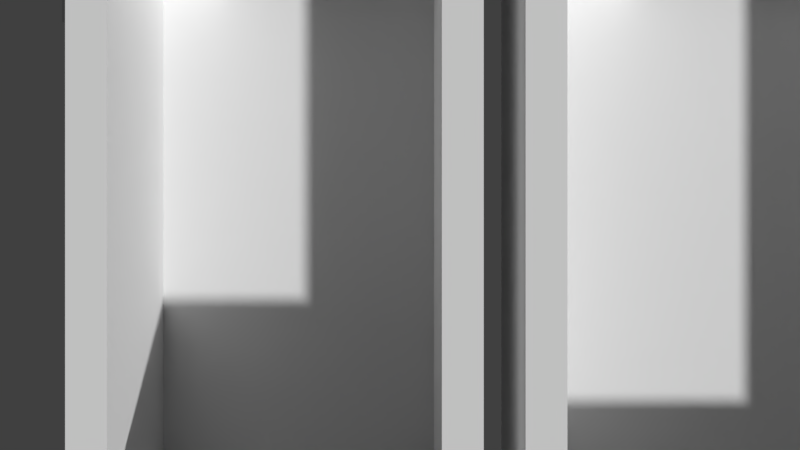 # Source: scale_refs.blend  (saved by Blender 2.78.0; exported with 4.5.12 LTS)
import bpy
from mathutils import Matrix  # noqa: F401  (used for matrix-valued properties, if any)

bpy.ops.wm.read_factory_settings(use_empty=True)
scene = bpy.context.scene
scene.name = 'Scene'

# ---- collections
col_collection_1 = bpy.data.collections.new('Collection 1'); scene.collection.children.link(col_collection_1)

# ---- world
world_world = bpy.data.worlds.new('World'); scene.world = world_world
world_world.color = (0.05088, 0.05088, 0.05088)
world_world.use_sun_shadow = False
world_world.sun_shadow_jitter_overblur = 0.0
world_world.cycles.sampling_method = 'MANUAL'

# ---- cameras
cam_camera = bpy.data.cameras.new('Camera')
cam_camera.clip_end = 100.0
cam_camera.lens = 35.0
cam_camera.sensor_width = 32.0
cam_camera.sensor_height = 18.0
cam_camera.ortho_scale = 7.314
cam_camera.dof.focus_distance = 0.0

# ---- meshes
me_plane_014 = bpy.data.meshes.new('Plane.014')
me_plane_014.from_pydata([(-1.0, -1.0, 0.0), (14.0, -1.0, 0.0), (-1.0, 6.0, 0.0), (14.0, 6.0, 0.0)], [], [(0, 1, 3, 2)])
me_plane_014.use_remesh_preserve_volume = False
me_plane_014.use_remesh_preserve_attributes = False
me_plane_014.use_mirror_vertex_groups = False
me_plane_014.update()
me_plane_013 = bpy.data.meshes.new('Plane.013')
me_plane_013.from_pydata([(-1.0, -1.0, 0.0), (1.0, -1.0, 0.0), (-1.0, 1.0, 0.0), (1.0, 1.0, 0.0), (-2.0, -1.0, 0.0), (-2.0, 1.0, 0.0), (2.0, -1.0, 0.0), (2.0, 1.0, 0.0), (-1.0, 2.0, 0.0), (1.0, 2.0, 0.0), (-1.0, -2.0, 0.0), (1.0, -2.0, 0.0), (-1.0, 0.0, 0.0), (0.0, -1.0, 0.0), (1.0, 0.0, 0.0), (0.0, 1.0, 0.0), (-1.0, -0.5, 0.0), (0.5, -1.0, 0.0), (1.0, 0.5, 0.0), (-0.5, 1.0, 0.0), (-1.0, 0.5, 0.0), (-0.5, -1.0, 0.0), (1.0, -0.5, 0.0), (0.5, 1.0, 0.0), (0.0, 0.5, 0.0), (0.0, -0.5, 0.0), (-0.5, 0.0, 0.0), (0.5, 0.0, 0.0), (0.5, -0.5, 0.0), (-0.5, -0.5, 0.0), (-0.5, 0.5, 0.0), (0.5, 0.5, 0.0)], [], [(31, 18, 3, 23), (0, 16, 12, 20, 2, 5, 4), (3, 18, 14, 22, 1, 6, 7), (2, 19, 15, 23, 3, 9, 8), (1, 17, 13, 21, 0, 10, 11), (30, 24, 15, 19), (28, 22, 14, 27), (13, 17, 28, 25), (17, 1, 22, 28), (16, 29, 26, 12), (0, 21, 29, 16), (21, 13, 25, 29), (20, 30, 19, 2), (12, 26, 30, 20), (24, 31, 23, 15), (27, 14, 18, 31)])
me_plane_013.use_remesh_preserve_volume = False
me_plane_013.use_remesh_preserve_attributes = False
me_plane_013.use_mirror_vertex_groups = False
me_plane_013.update()
me_plane_012 = bpy.data.meshes.new('Plane.012')
me_plane_012.from_pydata([(-1.0, -1.0, 0.0), (1.0, -1.0, 0.0), (-1.0, 1.0, 0.0), (1.0, 1.0, 0.0), (-2.0, -1.0, 0.0), (-2.0, 1.0, 0.0), (2.0, -1.0, 0.0), (2.0, 1.0, 0.0), (-1.0, 2.0, 0.0), (1.0, 2.0, 0.0), (-1.0, -2.0, 0.0), (1.0, -2.0, 0.0), (-1.0, 0.0, 0.0), (0.0, -1.0, 0.0), (1.0, 0.0, 0.0), (0.0, 1.0, 0.0), (-1.0, -0.5, 0.0), (0.5, -1.0, 0.0), (1.0, 0.5, 0.0), (-0.5, 1.0, 0.0), (-1.0, 0.5, 0.0), (-0.5, -1.0, 0.0), (1.0, -0.5, 0.0), (0.5, 1.0, 0.0), (0.0, 0.5, 0.0), (0.0, -0.5, 0.0), (-0.5, 0.0, 0.0), (0.5, 0.0, 0.0), (0.5, -0.5, 0.0), (-0.5, -0.5, 0.0), (-0.5, 0.5, 0.0), (0.5, 0.5, 0.0)], [], [(31, 18, 3, 23), (0, 16, 12, 20, 2, 5, 4), (3, 18, 14, 22, 1, 6, 7), (2, 19, 15, 23, 3, 9, 8), (1, 17, 13, 21, 0, 10, 11), (30, 24, 15, 19), (28, 22, 14, 27), (13, 17, 28, 25), (17, 1, 22, 28), (16, 29, 26, 12), (0, 21, 29, 16), (21, 13, 25, 29), (20, 30, 19, 2), (12, 26, 30, 20), (24, 31, 23, 15), (27, 14, 18, 31)])
me_plane_012.use_remesh_preserve_volume = False
me_plane_012.use_remesh_preserve_attributes = False
me_plane_012.use_mirror_vertex_groups = False
me_plane_012.update()
me_plane_011 = bpy.data.meshes.new('Plane.011')
me_plane_011.from_pydata([(-1.0, -1.0, 0.0), (1.0, -1.0, 0.0), (-1.0, 1.0, 0.0), (1.0, 1.0, 0.0), (-2.0, -1.0, 0.0), (-2.0, 1.0, 0.0), (2.0, -1.0, 0.0), (2.0, 1.0, 0.0), (-1.0, 2.0, 0.0), (1.0, 2.0, 0.0), (-1.0, -2.0, 0.0), (1.0, -2.0, 0.0)], [], [(0, 1, 3, 2), (0, 2, 5, 4), (3, 1, 6, 7), (2, 3, 9, 8), (1, 0, 10, 11)])
me_plane_011.use_remesh_preserve_volume = False
me_plane_011.use_remesh_preserve_attributes = False
me_plane_011.use_mirror_vertex_groups = False
me_plane_011.update()
me_plane_010 = bpy.data.meshes.new('Plane.010')
me_plane_010.from_pydata([(-1.0, -1.0, 0.0), (1.0, -1.0, 0.0), (-1.0, 1.0, 0.0), (1.0, 1.0, 0.0), (-2.0, -1.0, 0.0), (-2.0, 1.0, 0.0), (2.0, -1.0, 0.0), (2.0, 1.0, 0.0), (-1.0, 2.0, 0.0), (1.0, 2.0, 0.0), (-1.0, -2.0, 0.0), (1.0, -2.0, 0.0)], [], [(0, 1, 3, 2), (0, 2, 5, 4), (3, 1, 6, 7), (2, 3, 9, 8), (1, 0, 10, 11)])
me_plane_010.use_remesh_preserve_volume = False
me_plane_010.use_remesh_preserve_attributes = False
me_plane_010.use_mirror_vertex_groups = False
me_plane_010.update()
me_plane_009 = bpy.data.meshes.new('Plane.009')
me_plane_009.from_pydata([(-1.0, 1.0, 0.0), (14.0, 1.0, 0.0), (-1.0, 7.0, 0.0), (14.0, 7.0, 0.0), (-1.0, -6.0, 0.0), (14.0, -6.0, 0.0), (-1.0, 0.0, 0.0), (14.0, 0.0, 0.0)], [], [(0, 1, 3, 2), (4, 5, 7, 6)])
me_plane_009.use_remesh_preserve_volume = False
me_plane_009.use_remesh_preserve_attributes = False
me_plane_009.use_mirror_vertex_groups = False
me_plane_009.update()
me_plane_007 = bpy.data.meshes.new('Plane.007')
me_plane_007.from_pydata([(-1.0, -1.0, 0.0), (14.0, -1.0, 0.0), (-1.0, 3.0, 0.0), (14.0, 3.0, 0.0), (-1.0, 4.0, 0.0), (14.0, 4.0, 0.0), (-1.0, 8.0, 0.0), (14.0, 8.0, 0.0)], [], [(0, 1, 3, 2), (4, 5, 7, 6)])
me_plane_007.use_remesh_preserve_volume = False
me_plane_007.use_remesh_preserve_attributes = False
me_plane_007.use_mirror_vertex_groups = False
me_plane_007.update()
me_plane_006 = bpy.data.meshes.new('Plane.006')
me_plane_006.from_pydata([(-1.0, -5.0, 0.0), (14.0, -5.0, 0.0), (-1.0, 6.0, 0.0), (14.0, 6.0, 0.0)], [], [(0, 1, 3, 2)])
me_plane_006.use_remesh_preserve_volume = False
me_plane_006.use_remesh_preserve_attributes = False
me_plane_006.use_mirror_vertex_groups = False
me_plane_006.update()
me_plane_005 = bpy.data.meshes.new('Plane.005')
me_plane_005.from_pydata([(-1.0, -1.0, 0.0), (14.0, -1.0, 0.0), (-1.0, 6.0, 0.0), (14.0, 6.0, 0.0)], [], [(0, 1, 3, 2)])
me_plane_005.use_remesh_preserve_volume = False
me_plane_005.use_remesh_preserve_attributes = False
me_plane_005.use_mirror_vertex_groups = False
me_plane_005.update()
me_plane_004 = bpy.data.meshes.new('Plane.004')
me_plane_004.from_pydata([(-1.0, -1.0, 0.0), (0.0, -1.0, 0.0), (-1.0, 1.0, 0.0), (0.0, 1.0, 0.0)], [], [(0, 1, 3, 2)])
me_plane_004.use_remesh_preserve_volume = False
me_plane_004.use_remesh_preserve_attributes = False
me_plane_004.use_mirror_vertex_groups = False
me_plane_004.update()
me_plane_003 = bpy.data.meshes.new('Plane.003')
me_plane_003.from_pydata([(-4.0, -10.0, 0.0), (6.0, -10.0, 0.0), (-4.0, 7.0, 0.0), (6.0, 7.0, 0.0), (-5.0, -10.0, 0.0), (-5.0, 7.0, 0.0), (7.0, -10.0, 0.0), (7.0, 7.0, 0.0), (-4.0, -11.0, 0.0), (-5.0, -11.0, 0.0), (6.0, -11.0, 0.0), (7.0, -11.0, 0.0), (-4.0, -11.0, 0.0), (6.0, -11.0, 0.0), (-4.0, 8.0, 0.0), (6.0, 8.0, 0.0), (-5.0, 8.0, 0.0), (7.0, 8.0, 0.0), (-1.0, 7.0, 0.0), (-1.0, 8.0, 0.0), (3.0, 7.0, 0.0), (3.0, 8.0, 0.0), (-4.0, 7.0, 5.0), (-4.0, -10.0, 5.0), (6.0, -10.0, 5.0), (6.0, 7.0, 5.0), (-5.0, 7.0, 5.0), (-5.0, -10.0, 5.0), (7.0, -10.0, 5.0), (7.0, 7.0, 5.0), (-5.0, -11.0, 5.0), (-4.0, -11.0, 5.0), (6.0, -11.0, 5.0), (7.0, -11.0, 5.0), (-4.0, -11.0, 5.0), (6.0, -11.0, 5.0), (-4.0, 8.0, 5.0), (-5.0, 8.0, 5.0), (7.0, 8.0, 5.0), (6.0, 8.0, 5.0), (-1.0, 7.0, 5.0), (-1.0, 8.0, 5.0), (3.0, 8.0, 5.0), (3.0, 7.0, 5.0)], [], [(0, 1, 3, 2), (13, 1, 24, 35), (3, 1, 24, 25), (12, 13, 35, 34), (1, 0, 23, 24), (16, 5, 26, 37), (15, 21, 42, 39), (1, 10, 32, 24), (0, 2, 22, 23), (7, 17, 38, 29), (23, 22, 26, 27), (25, 24, 28, 29), (23, 27, 30, 31), (28, 24, 32, 33), (24, 23, 34, 35), (25, 29, 38, 39), (26, 22, 36, 37), (36, 22, 40, 41), (25, 39, 42, 43), (9, 8, 31, 30), (18, 19, 41, 40), (0, 12, 34, 23), (8, 0, 23, 31), (19, 14, 36, 41), (5, 4, 27, 26), (14, 16, 37, 36), (4, 9, 30, 27), (2, 18, 40, 22), (17, 15, 39, 38), (10, 11, 33, 32), (21, 20, 43, 42), (11, 6, 28, 33), (20, 3, 25, 43), (6, 7, 29, 28)])
me_plane_003.use_remesh_preserve_volume = False
me_plane_003.use_remesh_preserve_attributes = False
me_plane_003.use_mirror_vertex_groups = False
me_plane_003.update()
me_plane_001 = bpy.data.meshes.new('Plane.001')
me_plane_001.from_pydata([(-1.0, -7.0, 0.0), (0.0, -7.0, 0.0), (-1.0, 7.0, 0.0), (0.0, 7.0, 0.0), (8.0, -7.0, 0.0), (8.0, 7.0, 0.0), (9.0, -7.0, 0.0), (9.0, 7.0, 0.0), (-1.0, 8.0, 0.0), (0.0, 8.0, 0.0), (8.0, 8.0, 0.0), (9.0, 8.0, 0.0), (-1.0, -8.0, 0.0), (0.0, -8.0, 0.0), (8.0, -8.0, 0.0), (9.0, -8.0, 0.0), (6.0, 7.0, 0.0), (6.0, 8.0, 0.0), (2.0, 7.0, 0.0), (2.0, 8.0, 0.0), (-1.0, 7.0, 5.0), (-1.0, -7.0, 5.0), (0.0, -7.0, 5.0), (0.0, 7.0, 5.0), (8.0, -7.0, 5.0), (8.0, 7.0, 5.0), (2.0, 7.0, 5.0), (9.0, -7.0, 5.0), (9.0, 7.0, 5.0), (0.0, 8.0, 5.0), (-1.0, 8.0, 5.0), (2.0, 8.0, 5.0), (9.0, 8.0, 5.0), (8.0, 8.0, 5.0), (-1.0, -8.0, 5.0), (0.0, -8.0, 5.0), (8.0, -8.0, 5.0), (9.0, -8.0, 5.0), (6.0, 7.0, 5.0), (6.0, 8.0, 5.0)], [], [(1, 3, 23, 22), (3, 1, 4, 5, 16, 18), (16, 5, 25, 38), (8, 2, 20, 30), (0, 12, 34, 21), (2, 0, 21, 20), (6, 7, 28, 27), (18, 19, 31, 26), (7, 11, 32, 28), (21, 22, 23, 20), (4, 1, 22, 24), (19, 18, 16, 17), (25, 24, 27, 28), (25, 28, 32, 33), (23, 26, 31, 29), (20, 23, 29, 30), (27, 24, 36, 37), (24, 22, 35, 36), (22, 21, 34, 35), (39, 38, 25, 33), (12, 13, 35, 34), (9, 8, 30, 29), (10, 17, 39, 33), (13, 14, 36, 35), (19, 9, 29, 31), (17, 16, 38, 39), (5, 4, 24, 25), (14, 15, 37, 36), (11, 10, 33, 32), (3, 18, 26, 23), (15, 6, 27, 37)])
me_plane_001.use_remesh_preserve_volume = False
me_plane_001.use_remesh_preserve_attributes = False
me_plane_001.use_mirror_vertex_groups = False
me_plane_001.update()

# ---- objects
ob_plane_011 = bpy.data.objects.new('Plane.011', me_plane_014)
ob_plane_010 = bpy.data.objects.new('Plane.010', me_plane_013)
ob_plane_009 = bpy.data.objects.new('Plane.009', me_plane_012)
ob_plane_008 = bpy.data.objects.new('Plane.008', me_plane_011)
ob_plane_007 = bpy.data.objects.new('Plane.007', me_plane_010)
ob_plane_006 = bpy.data.objects.new('Plane.006', me_plane_009)
ob_plane_005 = bpy.data.objects.new('Plane.005', me_plane_007)
ob_plane_004 = bpy.data.objects.new('Plane.004', me_plane_006)
ob_plane_003 = bpy.data.objects.new('Plane.003', me_plane_005)
ob_plane_002 = bpy.data.objects.new('Plane.002', me_plane_004)
ob_plane_001 = bpy.data.objects.new('Plane.001', me_plane_003)
ob_plane = bpy.data.objects.new('Plane', me_plane_001)
ob_camera = bpy.data.objects.new('Camera', cam_camera)

# ---- transforms, parenting, visibility, modifiers, constraints
ob_plane_011.location = (3.0, -51.4, 0.0)
ob_plane_011.scale = (1.0, 0.6, 1.0)
ob_plane_011.lineart.crease_threshold = 0.0
ob_plane_010.location = (23.0, -68.52, 0.0)
ob_plane_010.scale = (3.41, 3.41, 3.41)
ob_plane_010.lineart.crease_threshold = 0.0
ob_plane_009.location = (65.0, -68.52, 0.0)
ob_plane_009.scale = (5.115, 5.115, 5.115)
ob_plane_009.lineart.crease_threshold = 0.0
ob_plane_008.location = (43.0, -68.52, 0.0)
ob_plane_008.scale = (5.115, 5.115, 5.115)
ob_plane_008.lineart.crease_threshold = 0.0
ob_plane_007.location = (8.0, -68.52, 0.0)
ob_plane_007.scale = (3.41, 3.41, 3.41)
ob_plane_007.lineart.crease_threshold = 0.0
ob_plane_006.location = (51.27, -49.92, 0.0)
ob_plane_006.lineart.crease_threshold = 0.0
ob_plane_005.location = (19.11, -52.96, 0.0)
ob_plane_005.lineart.crease_threshold = 0.0
ob_plane_004.location = (67.38, -49.92, 0.0)
ob_plane_004.lineart.crease_threshold = 0.0
ob_plane_003.location = (35.16, -51.96, 0.0)
ob_plane_003.lineart.crease_threshold = 0.0
ob_plane_002.location = (2.0, -3.0, 0.0)
ob_plane_002.lineart.crease_threshold = 0.0
ob_plane_001.location = (19.0, -10.0, 0.0)
ob_plane_001.lineart.crease_threshold = 0.0
ob_plane.location = (4.0, -10.0, 0.0)
ob_plane.lineart.crease_threshold = 0.0
ob_camera.location = (11.0, -10.0, 25.9)
ob_camera.lock_rotations_4d = False
ob_camera.empty_display_type = 'ARROWS'
ob_camera.color = (0.0, 0.0, 0.0, 0.0)
ob_camera.display_type = 'WIRE'
ob_camera.lineart.crease_threshold = 0.0

# ---- collection membership
col_collection_1.objects.link(ob_plane_011)
col_collection_1.objects.link(ob_plane_010)
col_collection_1.objects.link(ob_plane_009)
col_collection_1.objects.link(ob_plane_008)
col_collection_1.objects.link(ob_plane_007)
col_collection_1.objects.link(ob_plane_006)
col_collection_1.objects.link(ob_plane_005)
col_collection_1.objects.link(ob_plane_004)
col_collection_1.objects.link(ob_plane_003)
col_collection_1.objects.link(ob_plane_002)
col_collection_1.objects.link(ob_plane_001)
col_collection_1.objects.link(ob_plane)
col_collection_1.objects.link(ob_camera)

# ---- scene / render settings (as saved in the file)
scene.camera = ob_camera
scene.frame_start = 1; scene.frame_end = 250; scene.frame_set(1)
scene.render.engine = 'CYCLES'
scene.render.resolution_percentage = 50
scene.render.dither_intensity = 0.0
scene.cycles.use_denoising = False
scene.cycles.samples = 128
scene.cycles.sampling_pattern = 'TABULATED_SOBOL'
scene.cycles.light_sampling_threshold = 0.0
scene.cycles.use_adaptive_sampling = False
scene.cycles.use_light_tree = False
scene.cycles.blur_glossy = 0.0
scene.cycles.sample_clamp_indirect = 0.0
scene.view_settings.view_transform = 'Standard'
bpy.context.view_layer.update()

# ---- added for rendering (the .blend has no usable light): sun
light_auto_sun = bpy.data.lights.new('AutoSun', 'SUN')
light_auto_sun.energy = 3.0
light_auto_sun.angle = 0.0523599
ob_auto_sun = bpy.data.objects.new('AutoSun', light_auto_sun)
scene.collection.objects.link(ob_auto_sun)
ob_auto_sun.rotation_euler = (0.872665, 0.174533, 0.523599)
bpy.context.view_layer.update()
